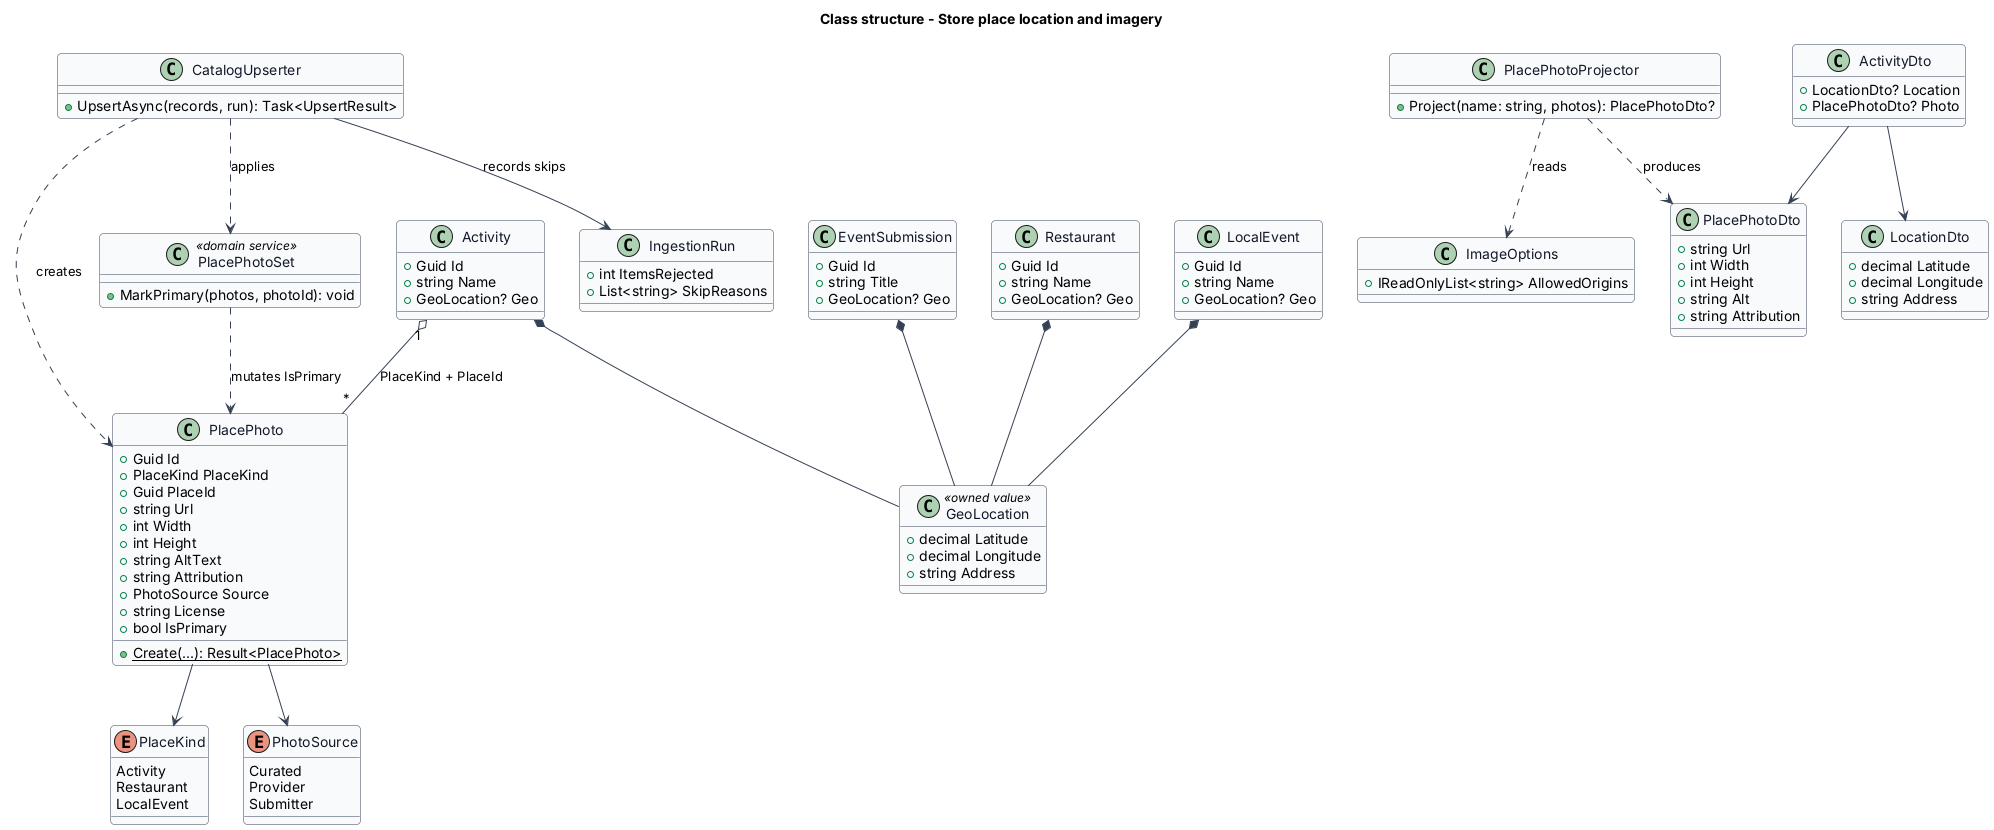

The diagram above was rendered by PlantUML. Its source (embedded in the PNG):
@startuml
skinparam backgroundColor #FFFFFF
skinparam shadowing false
skinparam roundcorner 8
skinparam defaultFontName Arial
skinparam ArrowColor #344054
skinparam class {
  BorderColor #344054
  FontColor #101828
  BackgroundColor #F9FAFB
}
title Class structure - Store place location and imagery

class GeoLocation <<owned value>> {
  +decimal Latitude
  +decimal Longitude
  +string Address
}
class Activity {
  +Guid Id
  +string Name
  +GeoLocation? Geo
}
class Restaurant {
  +Guid Id
  +string Name
  +GeoLocation? Geo
}
class LocalEvent {
  +Guid Id
  +string Name
  +GeoLocation? Geo
}
class EventSubmission {
  +Guid Id
  +string Title
  +GeoLocation? Geo
}
enum PlaceKind {
  Activity
  Restaurant
  LocalEvent
}
enum PhotoSource {
  Curated
  Provider
  Submitter
}
class PlacePhoto {
  +Guid Id
  +PlaceKind PlaceKind
  +Guid PlaceId
  +string Url
  +int Width
  +int Height
  +string AltText
  +string Attribution
  +PhotoSource Source
  +string License
  +bool IsPrimary
  +{static} Create(...): Result<PlacePhoto>
}
class PlacePhotoSet <<domain service>> {
  +MarkPrimary(photos, photoId): void
}
class PlacePhotoProjector {
  +Project(name: string, photos): PlacePhotoDto?
}
class ImageOptions {
  +IReadOnlyList<string> AllowedOrigins
}
class PlacePhotoDto {
  +string Url
  +int Width
  +int Height
  +string Alt
  +string Attribution
}
class LocationDto {
  +decimal Latitude
  +decimal Longitude
  +string Address
}
class ActivityDto {
  +LocationDto? Location
  +PlacePhotoDto? Photo
}
class CatalogUpserter {
  +UpsertAsync(records, run): Task<UpsertResult>
}
class IngestionRun {
  +int ItemsRejected
  +List<string> SkipReasons
}

Activity *-- GeoLocation
Restaurant *-- GeoLocation
LocalEvent *-- GeoLocation
EventSubmission *-- GeoLocation
PlacePhoto --> PlaceKind
PlacePhoto --> PhotoSource
Activity "1" o-- "*" PlacePhoto : PlaceKind + PlaceId
PlacePhotoSet ..> PlacePhoto : mutates IsPrimary
CatalogUpserter ..> PlacePhoto : creates
CatalogUpserter ..> PlacePhotoSet : applies
CatalogUpserter --> IngestionRun : records skips
PlacePhotoProjector ..> ImageOptions : reads
PlacePhotoProjector ..> PlacePhotoDto : produces
ActivityDto --> LocationDto
ActivityDto --> PlacePhotoDto
@enduml